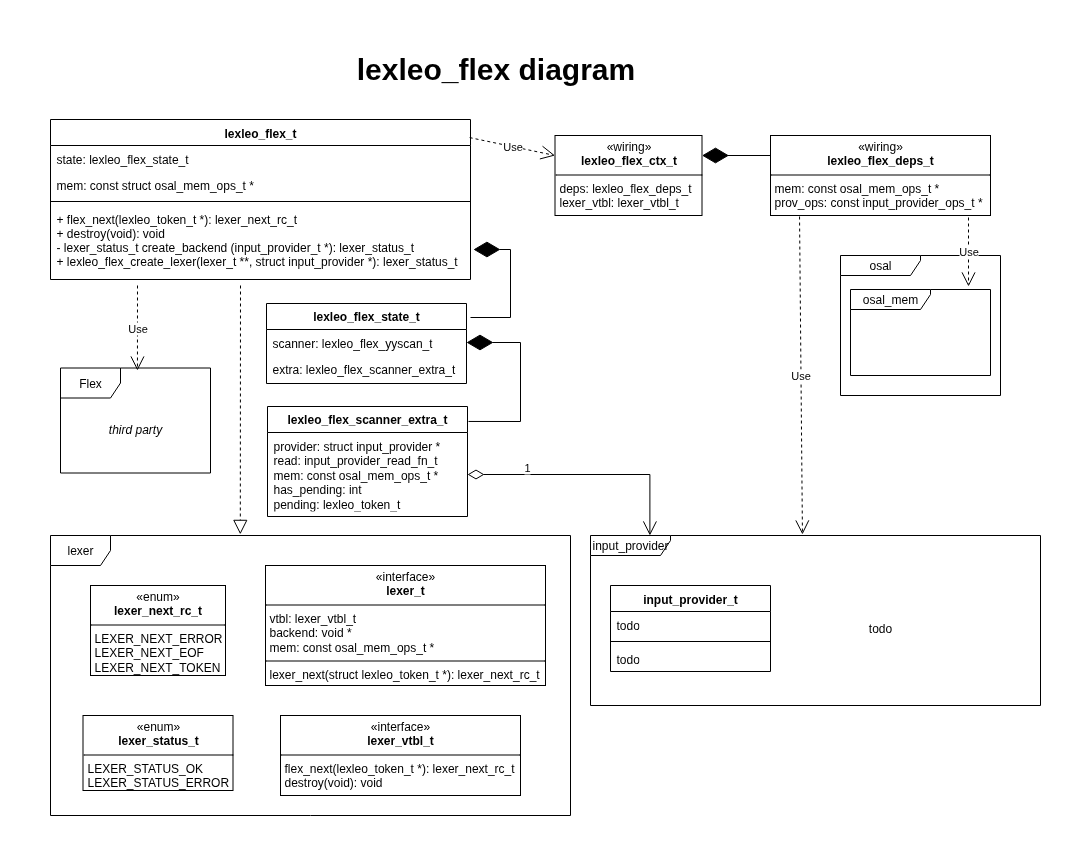

The diagram above was exported from draw.io. Its source (the exported page's mxGraphModel, read from the mxfile embedded in the PNG):
<mxGraphModel dx="1426" dy="912" grid="1" gridSize="10" guides="1" tooltips="1" connect="1" arrows="1" fold="1" page="1" pageScale="1" pageWidth="1169" pageHeight="827" math="0" shadow="0">
  <root>
    <mxCell id="WIyWlLk6GJQsqaUBKTNV-0" />
    <mxCell id="WIyWlLk6GJQsqaUBKTNV-1" parent="WIyWlLk6GJQsqaUBKTNV-0" />
    <mxCell id="zkfFHV4jXpPFQw0GAbJ--0" value="lexleo_flex_t" style="swimlane;fontStyle=1;align=center;verticalAlign=top;childLayout=stackLayout;horizontal=1;startSize=26;horizontalStack=0;resizeParent=1;resizeLast=0;collapsible=1;marginBottom=0;rounded=0;shadow=0;strokeWidth=1;" parent="WIyWlLk6GJQsqaUBKTNV-1" vertex="1">
      <mxGeometry x="140" y="104" width="420" height="160" as="geometry">
        <mxRectangle x="230" y="140" width="160" height="26" as="alternateBounds" />
      </mxGeometry>
    </mxCell>
    <mxCell id="zkfFHV4jXpPFQw0GAbJ--1" value="state: lexleo_flex_state_t" style="text;align=left;verticalAlign=top;spacingLeft=4;spacingRight=4;overflow=hidden;rotatable=0;points=[[0,0.5],[1,0.5]];portConstraint=eastwest;" parent="zkfFHV4jXpPFQw0GAbJ--0" vertex="1">
      <mxGeometry y="26" width="420" height="26" as="geometry" />
    </mxCell>
    <mxCell id="zkfFHV4jXpPFQw0GAbJ--2" value="mem: const struct osal_mem_ops_t *" style="text;align=left;verticalAlign=top;spacingLeft=4;spacingRight=4;overflow=hidden;rotatable=0;points=[[0,0.5],[1,0.5]];portConstraint=eastwest;rounded=0;shadow=0;html=0;" parent="zkfFHV4jXpPFQw0GAbJ--0" vertex="1">
      <mxGeometry y="52" width="420" height="26" as="geometry" />
    </mxCell>
    <mxCell id="zkfFHV4jXpPFQw0GAbJ--4" value="" style="line;html=1;strokeWidth=1;align=left;verticalAlign=middle;spacingTop=-1;spacingLeft=3;spacingRight=3;rotatable=0;labelPosition=right;points=[];portConstraint=eastwest;" parent="zkfFHV4jXpPFQw0GAbJ--0" vertex="1">
      <mxGeometry y="78" width="420" height="8" as="geometry" />
    </mxCell>
    <mxCell id="zkfFHV4jXpPFQw0GAbJ--5" value="+ flex_next(lexleo_token_t *): lexer_next_rc_t&#10;+ destroy(void): void&#10;- lexer_status_t create_backend (input_provider_t *): lexer_status_t&#10;+ lexleo_flex_create_lexer(lexer_t **, struct input_provider *): lexer_status_t" style="text;align=left;verticalAlign=top;spacingLeft=4;spacingRight=4;overflow=hidden;rotatable=0;points=[[0,0.5],[1,0.5]];portConstraint=eastwest;" parent="zkfFHV4jXpPFQw0GAbJ--0" vertex="1">
      <mxGeometry y="86" width="420" height="64" as="geometry" />
    </mxCell>
    <mxCell id="YkJ8FM7327tCLw-i4pU_-4" value="Use" style="endArrow=open;endSize=12;dashed=1;html=1;rounded=0;exitX=0.998;exitY=0.113;exitDx=0;exitDy=0;exitPerimeter=0;entryX=0;entryY=0.25;entryDx=0;entryDy=0;" edge="1" parent="WIyWlLk6GJQsqaUBKTNV-1" source="zkfFHV4jXpPFQw0GAbJ--0" target="YkJ8FM7327tCLw-i4pU_-6">
      <mxGeometry width="160" relative="1" as="geometry">
        <mxPoint x="330" y="430" as="sourcePoint" />
        <mxPoint x="610" y="160" as="targetPoint" />
      </mxGeometry>
    </mxCell>
    <mxCell id="YkJ8FM7327tCLw-i4pU_-6" value="&lt;p style=&quot;margin:0px;margin-top:4px;text-align:center;&quot;&gt;«wiring»&lt;br&gt;&lt;span style=&quot;font-weight: 700;&quot;&gt;lexleo_flex_ctx_t&lt;/span&gt;&lt;/p&gt;&lt;hr size=&quot;1&quot; style=&quot;border-style:solid;&quot;&gt;&lt;p style=&quot;margin:0px;margin-left:4px;&quot;&gt;deps: lexleo_flex_deps_t&lt;/p&gt;&lt;p style=&quot;margin:0px;margin-left:4px;&quot;&gt;lexer_vtbl: lexer_vtbl_t&lt;br&gt;&lt;/p&gt;" style="verticalAlign=top;align=left;overflow=fill;html=1;whiteSpace=wrap;" vertex="1" parent="WIyWlLk6GJQsqaUBKTNV-1">
      <mxGeometry x="644.5" y="120" width="147" height="80" as="geometry" />
    </mxCell>
    <mxCell id="YkJ8FM7327tCLw-i4pU_-7" value="input_provider_t" style="swimlane;fontStyle=1;align=center;verticalAlign=top;childLayout=stackLayout;horizontal=1;startSize=26;horizontalStack=0;resizeParent=1;resizeParentMax=0;resizeLast=0;collapsible=1;marginBottom=0;whiteSpace=wrap;html=1;" vertex="1" parent="WIyWlLk6GJQsqaUBKTNV-1">
      <mxGeometry x="700" y="570" width="160" height="86" as="geometry" />
    </mxCell>
    <mxCell id="YkJ8FM7327tCLw-i4pU_-8" value="todo" style="text;strokeColor=none;fillColor=none;align=left;verticalAlign=top;spacingLeft=4;spacingRight=4;overflow=hidden;rotatable=0;points=[[0,0.5],[1,0.5]];portConstraint=eastwest;whiteSpace=wrap;html=1;" vertex="1" parent="YkJ8FM7327tCLw-i4pU_-7">
      <mxGeometry y="26" width="160" height="26" as="geometry" />
    </mxCell>
    <mxCell id="YkJ8FM7327tCLw-i4pU_-9" value="" style="line;strokeWidth=1;fillColor=none;align=left;verticalAlign=middle;spacingTop=-1;spacingLeft=3;spacingRight=3;rotatable=0;labelPosition=right;points=[];portConstraint=eastwest;strokeColor=inherit;" vertex="1" parent="YkJ8FM7327tCLw-i4pU_-7">
      <mxGeometry y="52" width="160" height="8" as="geometry" />
    </mxCell>
    <mxCell id="YkJ8FM7327tCLw-i4pU_-10" value="todo" style="text;strokeColor=none;fillColor=none;align=left;verticalAlign=top;spacingLeft=4;spacingRight=4;overflow=hidden;rotatable=0;points=[[0,0.5],[1,0.5]];portConstraint=eastwest;whiteSpace=wrap;html=1;" vertex="1" parent="YkJ8FM7327tCLw-i4pU_-7">
      <mxGeometry y="60" width="160" height="26" as="geometry" />
    </mxCell>
    <mxCell id="YkJ8FM7327tCLw-i4pU_-11" value="&lt;font style=&quot;font-size: 30px;&quot;&gt;lexleo_flex diagram&lt;/font&gt;" style="text;align=center;fontStyle=1;verticalAlign=middle;spacingLeft=3;spacingRight=3;strokeColor=none;rotatable=0;points=[[0,0.5],[1,0.5]];portConstraint=eastwest;html=1;" vertex="1" parent="WIyWlLk6GJQsqaUBKTNV-1">
      <mxGeometry x="300" y="40" width="570" height="26" as="geometry" />
    </mxCell>
    <mxCell id="YkJ8FM7327tCLw-i4pU_-12" value="1" style="endArrow=open;html=1;endSize=12;startArrow=diamondThin;startSize=14;startFill=0;align=left;verticalAlign=bottom;rounded=0;entryX=0.132;entryY=0;entryDx=0;entryDy=0;entryPerimeter=0;exitX=1;exitY=0.5;exitDx=0;exitDy=0;edgeStyle=orthogonalEdgeStyle;" edge="1" parent="WIyWlLk6GJQsqaUBKTNV-1" source="YkJ8FM7327tCLw-i4pU_-20" target="YkJ8FM7327tCLw-i4pU_-24">
      <mxGeometry x="-0.5521" y="-2" relative="1" as="geometry">
        <mxPoint x="630" y="360" as="sourcePoint" />
        <mxPoint x="370" y="370" as="targetPoint" />
        <mxPoint as="offset" />
      </mxGeometry>
    </mxCell>
    <mxCell id="YkJ8FM7327tCLw-i4pU_-13" value="&lt;b&gt;lexleo_flex_state_t&lt;/b&gt;" style="swimlane;fontStyle=0;childLayout=stackLayout;horizontal=1;startSize=26;fillColor=none;horizontalStack=0;resizeParent=1;resizeParentMax=0;resizeLast=0;collapsible=1;marginBottom=0;whiteSpace=wrap;html=1;" vertex="1" parent="WIyWlLk6GJQsqaUBKTNV-1">
      <mxGeometry x="356" y="288" width="200" height="80" as="geometry" />
    </mxCell>
    <mxCell id="YkJ8FM7327tCLw-i4pU_-14" value="scanner: lexleo_flex_yyscan_t&lt;div&gt;&lt;br&gt;&lt;/div&gt;" style="text;strokeColor=none;fillColor=none;align=left;verticalAlign=top;spacingLeft=4;spacingRight=4;overflow=hidden;rotatable=0;points=[[0,0.5],[1,0.5]];portConstraint=eastwest;whiteSpace=wrap;html=1;" vertex="1" parent="YkJ8FM7327tCLw-i4pU_-13">
      <mxGeometry y="26" width="200" height="26" as="geometry" />
    </mxCell>
    <mxCell id="YkJ8FM7327tCLw-i4pU_-15" value="extra: lexleo_flex_scanner_extra_t&lt;div&gt;&lt;br&gt;&lt;/div&gt;" style="text;strokeColor=none;fillColor=none;align=left;verticalAlign=top;spacingLeft=4;spacingRight=4;overflow=hidden;rotatable=0;points=[[0,0.5],[1,0.5]];portConstraint=eastwest;whiteSpace=wrap;html=1;" vertex="1" parent="YkJ8FM7327tCLw-i4pU_-13">
      <mxGeometry y="52" width="200" height="28" as="geometry" />
    </mxCell>
    <mxCell id="YkJ8FM7327tCLw-i4pU_-17" value="" style="endArrow=diamondThin;endFill=1;endSize=24;html=1;rounded=0;edgeStyle=orthogonalEdgeStyle;entryX=1.007;entryY=0.688;entryDx=0;entryDy=0;entryPerimeter=0;" edge="1" parent="WIyWlLk6GJQsqaUBKTNV-1" target="zkfFHV4jXpPFQw0GAbJ--5">
      <mxGeometry width="160" relative="1" as="geometry">
        <mxPoint x="560" y="302" as="sourcePoint" />
        <mxPoint x="510" y="280" as="targetPoint" />
        <Array as="points">
          <mxPoint x="600" y="302" />
          <mxPoint x="600" y="234" />
        </Array>
      </mxGeometry>
    </mxCell>
    <mxCell id="YkJ8FM7327tCLw-i4pU_-19" value="&lt;b&gt;lexleo_flex_scanner_extra_t&lt;/b&gt;" style="swimlane;fontStyle=0;childLayout=stackLayout;horizontal=1;startSize=26;fillColor=none;horizontalStack=0;resizeParent=1;resizeParentMax=0;resizeLast=0;collapsible=1;marginBottom=0;whiteSpace=wrap;html=1;" vertex="1" parent="WIyWlLk6GJQsqaUBKTNV-1">
      <mxGeometry x="357" y="391" width="200" height="110" as="geometry">
        <mxRectangle x="595" y="480" width="200" height="30" as="alternateBounds" />
      </mxGeometry>
    </mxCell>
    <mxCell id="YkJ8FM7327tCLw-i4pU_-20" value="&lt;div&gt;provider: struct input_provider *&lt;/div&gt;&lt;div&gt;read: input_provider_read_fn_t&lt;/div&gt;&lt;div&gt;mem: const osal_mem_ops_t *&amp;nbsp;&lt;/div&gt;&lt;div&gt;has_pending: int&lt;/div&gt;&lt;div&gt;pending: lexleo_token_t&lt;/div&gt;" style="text;strokeColor=none;fillColor=none;align=left;verticalAlign=top;spacingLeft=4;spacingRight=4;overflow=hidden;rotatable=0;points=[[0,0.5],[1,0.5]];portConstraint=eastwest;whiteSpace=wrap;html=1;" vertex="1" parent="YkJ8FM7327tCLw-i4pU_-19">
      <mxGeometry y="26" width="200" height="84" as="geometry" />
    </mxCell>
    <mxCell id="YkJ8FM7327tCLw-i4pU_-22" value="" style="endArrow=diamondThin;endFill=1;endSize=24;html=1;rounded=0;exitX=1.005;exitY=0.136;exitDx=0;exitDy=0;exitPerimeter=0;edgeStyle=orthogonalEdgeStyle;entryX=1;entryY=0.5;entryDx=0;entryDy=0;" edge="1" parent="WIyWlLk6GJQsqaUBKTNV-1" source="YkJ8FM7327tCLw-i4pU_-19" target="YkJ8FM7327tCLw-i4pU_-14">
      <mxGeometry width="160" relative="1" as="geometry">
        <mxPoint x="330" y="430" as="sourcePoint" />
        <mxPoint x="780" y="320" as="targetPoint" />
        <Array as="points">
          <mxPoint x="610" y="406" />
          <mxPoint x="610" y="327" />
        </Array>
      </mxGeometry>
    </mxCell>
    <mxCell id="YkJ8FM7327tCLw-i4pU_-23" value="lexer" style="shape=umlFrame;whiteSpace=wrap;html=1;pointerEvents=0;" vertex="1" parent="WIyWlLk6GJQsqaUBKTNV-1">
      <mxGeometry x="140" y="520" width="520" height="280" as="geometry" />
    </mxCell>
    <mxCell id="YkJ8FM7327tCLw-i4pU_-24" value="input_provider" style="shape=umlFrame;whiteSpace=wrap;html=1;pointerEvents=0;width=80;height=20;" vertex="1" parent="WIyWlLk6GJQsqaUBKTNV-1">
      <mxGeometry x="680" y="520" width="450" height="170" as="geometry" />
    </mxCell>
    <mxCell id="YkJ8FM7327tCLw-i4pU_-25" value="&lt;p style=&quot;margin:0px;margin-top:4px;text-align:center;&quot;&gt;«interface»&lt;br&gt;&lt;b&gt;lexer_t&lt;/b&gt;&lt;/p&gt;&lt;hr size=&quot;1&quot; style=&quot;border-style:solid;&quot;&gt;&lt;p style=&quot;margin:0px;margin-left:4px;&quot;&gt;vtbl: lexer_vtbl_t&lt;/p&gt;&lt;p style=&quot;margin:0px;margin-left:4px;&quot;&gt;backend: void *&lt;/p&gt;&lt;p style=&quot;margin:0px;margin-left:4px;&quot;&gt;mem: const osal_mem_ops_t *&lt;/p&gt;&lt;hr size=&quot;1&quot; style=&quot;border-style:solid;&quot;&gt;&lt;p style=&quot;margin:0px;margin-left:4px;&quot;&gt;lexer_next(struct lexleo_token_t *): lexer_next_rc_t&amp;nbsp;&lt;/p&gt;" style="verticalAlign=top;align=left;overflow=fill;html=1;whiteSpace=wrap;" vertex="1" parent="WIyWlLk6GJQsqaUBKTNV-1">
      <mxGeometry x="355" y="550" width="280" height="120" as="geometry" />
    </mxCell>
    <mxCell id="YkJ8FM7327tCLw-i4pU_-26" value="&lt;p style=&quot;margin:0px;margin-top:4px;text-align:center;&quot;&gt;«enum»&lt;br&gt;&lt;b&gt;lexer_next_rc_t&lt;/b&gt;&lt;/p&gt;&lt;hr size=&quot;1&quot; style=&quot;border-style:solid;&quot;&gt;&lt;p style=&quot;margin:0px;margin-left:4px;&quot;&gt;LEXER_NEXT_ERROR&lt;/p&gt;&lt;p style=&quot;margin:0px;margin-left:4px;&quot;&gt;LEXER_NEXT_EOF&lt;/p&gt;&lt;p style=&quot;margin:0px;margin-left:4px;&quot;&gt;LEXER_NEXT_TOKEN&lt;/p&gt;" style="verticalAlign=top;align=left;overflow=fill;html=1;whiteSpace=wrap;" vertex="1" parent="WIyWlLk6GJQsqaUBKTNV-1">
      <mxGeometry x="180" y="570" width="135" height="90" as="geometry" />
    </mxCell>
    <mxCell id="YkJ8FM7327tCLw-i4pU_-27" value="" style="endArrow=block;dashed=1;endFill=0;endSize=12;html=1;rounded=0;entryX=0.365;entryY=-0.004;entryDx=0;entryDy=0;entryPerimeter=0;" edge="1" parent="WIyWlLk6GJQsqaUBKTNV-1" target="YkJ8FM7327tCLw-i4pU_-23">
      <mxGeometry width="160" relative="1" as="geometry">
        <mxPoint x="330" y="270" as="sourcePoint" />
        <mxPoint x="331.20000000000005" y="510" as="targetPoint" />
      </mxGeometry>
    </mxCell>
    <mxCell id="YkJ8FM7327tCLw-i4pU_-28" value="&lt;p style=&quot;margin:0px;margin-top:4px;text-align:center;&quot;&gt;«wiring»&lt;br&gt;&lt;b&gt;lexleo_flex_deps_t&lt;/b&gt;&lt;/p&gt;&lt;hr size=&quot;1&quot; style=&quot;border-style:solid;&quot;&gt;&lt;p style=&quot;margin:0px;margin-left:4px;&quot;&gt;mem: const osal_mem_ops_t *&lt;/p&gt;&lt;p style=&quot;margin:0px;margin-left:4px;&quot;&gt;prov_ops: const input_provider_ops_t *&lt;/p&gt;" style="verticalAlign=top;align=left;overflow=fill;html=1;whiteSpace=wrap;" vertex="1" parent="WIyWlLk6GJQsqaUBKTNV-1">
      <mxGeometry x="860" y="120" width="220" height="80" as="geometry" />
    </mxCell>
    <mxCell id="YkJ8FM7327tCLw-i4pU_-29" value="" style="endArrow=diamondThin;endFill=1;endSize=24;html=1;rounded=0;entryX=1;entryY=0.25;entryDx=0;entryDy=0;exitX=0;exitY=0.25;exitDx=0;exitDy=0;" edge="1" parent="WIyWlLk6GJQsqaUBKTNV-1" source="YkJ8FM7327tCLw-i4pU_-28" target="YkJ8FM7327tCLw-i4pU_-6">
      <mxGeometry width="160" relative="1" as="geometry">
        <mxPoint x="490" y="430" as="sourcePoint" />
        <mxPoint x="650" y="430" as="targetPoint" />
      </mxGeometry>
    </mxCell>
    <mxCell id="YkJ8FM7327tCLw-i4pU_-30" value="&lt;p style=&quot;margin:0px;margin-top:4px;text-align:center;&quot;&gt;«interface»&lt;br&gt;&lt;b&gt;lexer_vtbl_t&lt;/b&gt;&lt;/p&gt;&lt;hr size=&quot;1&quot; style=&quot;border-style:solid;&quot;&gt;&lt;p style=&quot;margin:0px;margin-left:4px;&quot;&gt;&lt;span style=&quot;text-wrap-mode: nowrap;&quot;&gt;flex_next(lexleo_token_t *): lexer_next_rc_t&lt;/span&gt;&lt;br style=&quot;padding: 0px; margin: 0px; text-wrap-mode: nowrap;&quot;&gt;&lt;span style=&quot;text-wrap-mode: nowrap;&quot;&gt;destroy(void): void&lt;/span&gt;&lt;/p&gt;" style="verticalAlign=top;align=left;overflow=fill;html=1;whiteSpace=wrap;" vertex="1" parent="WIyWlLk6GJQsqaUBKTNV-1">
      <mxGeometry x="370" y="700" width="240" height="80" as="geometry" />
    </mxCell>
    <mxCell id="YkJ8FM7327tCLw-i4pU_-32" value="&lt;p style=&quot;margin:0px;margin-top:4px;text-align:center;&quot;&gt;«enum»&lt;br&gt;&lt;b&gt;lexer_status_t&lt;/b&gt;&lt;/p&gt;&lt;hr size=&quot;1&quot; style=&quot;border-style:solid;&quot;&gt;&lt;p style=&quot;margin:0px;margin-left:4px;&quot;&gt;LEXER_STATUS_OK&lt;/p&gt;&lt;p style=&quot;margin:0px;margin-left:4px;&quot;&gt;LEXER_STATUS_ERROR&lt;/p&gt;" style="verticalAlign=top;align=left;overflow=fill;html=1;whiteSpace=wrap;" vertex="1" parent="WIyWlLk6GJQsqaUBKTNV-1">
      <mxGeometry x="172.5" y="700" width="150" height="75" as="geometry" />
    </mxCell>
    <mxCell id="YkJ8FM7327tCLw-i4pU_-33" value="Flex" style="shape=umlFrame;whiteSpace=wrap;html=1;pointerEvents=0;" vertex="1" parent="WIyWlLk6GJQsqaUBKTNV-1">
      <mxGeometry x="150" y="352.5" width="150" height="105" as="geometry" />
    </mxCell>
    <mxCell id="YkJ8FM7327tCLw-i4pU_-34" value="&lt;i&gt;third party&lt;/i&gt;" style="text;html=1;align=center;verticalAlign=middle;whiteSpace=wrap;rounded=0;" vertex="1" parent="WIyWlLk6GJQsqaUBKTNV-1">
      <mxGeometry x="195" y="399" width="60" height="30" as="geometry" />
    </mxCell>
    <mxCell id="YkJ8FM7327tCLw-i4pU_-35" value="Use" style="endArrow=open;endSize=12;dashed=1;html=1;rounded=0;entryX=0.513;entryY=0.024;entryDx=0;entryDy=0;entryPerimeter=0;" edge="1" parent="WIyWlLk6GJQsqaUBKTNV-1" target="YkJ8FM7327tCLw-i4pU_-33">
      <mxGeometry width="160" relative="1" as="geometry">
        <mxPoint x="227" y="270" as="sourcePoint" />
        <mxPoint x="650" y="430" as="targetPoint" />
      </mxGeometry>
    </mxCell>
    <mxCell id="YkJ8FM7327tCLw-i4pU_-36" value="osal_mem" style="shape=umlFrame;whiteSpace=wrap;html=1;pointerEvents=0;width=80;height=20;" vertex="1" parent="WIyWlLk6GJQsqaUBKTNV-1">
      <mxGeometry x="940" y="274" width="140" height="86" as="geometry" />
    </mxCell>
    <mxCell id="YkJ8FM7327tCLw-i4pU_-37" value="osal" style="shape=umlFrame;whiteSpace=wrap;html=1;pointerEvents=0;width=80;height=20;" vertex="1" parent="WIyWlLk6GJQsqaUBKTNV-1">
      <mxGeometry x="930" y="240" width="160" height="140" as="geometry" />
    </mxCell>
    <mxCell id="YkJ8FM7327tCLw-i4pU_-38" value="Use" style="endArrow=open;endSize=12;dashed=1;html=1;rounded=0;exitX=0.9;exitY=1.025;exitDx=0;exitDy=0;exitPerimeter=0;entryX=0.843;entryY=-0.035;entryDx=0;entryDy=0;entryPerimeter=0;" edge="1" parent="WIyWlLk6GJQsqaUBKTNV-1" source="YkJ8FM7327tCLw-i4pU_-28" target="YkJ8FM7327tCLw-i4pU_-36">
      <mxGeometry width="160" relative="1" as="geometry">
        <mxPoint x="610" y="130" as="sourcePoint" />
        <mxPoint x="696" y="148" as="targetPoint" />
      </mxGeometry>
    </mxCell>
    <mxCell id="YkJ8FM7327tCLw-i4pU_-39" value="Use" style="endArrow=open;endSize=12;dashed=1;html=1;rounded=0;exitX=0.132;exitY=1.013;exitDx=0;exitDy=0;exitPerimeter=0;entryX=0.471;entryY=-0.006;entryDx=0;entryDy=0;entryPerimeter=0;" edge="1" parent="WIyWlLk6GJQsqaUBKTNV-1" source="YkJ8FM7327tCLw-i4pU_-28" target="YkJ8FM7327tCLw-i4pU_-24">
      <mxGeometry width="160" relative="1" as="geometry">
        <mxPoint x="840" y="470" as="sourcePoint" />
        <mxPoint x="1040" y="460" as="targetPoint" />
      </mxGeometry>
    </mxCell>
    <mxCell id="YkJ8FM7327tCLw-i4pU_-40" value="todo" style="text;html=1;align=center;verticalAlign=middle;whiteSpace=wrap;rounded=0;" vertex="1" parent="WIyWlLk6GJQsqaUBKTNV-1">
      <mxGeometry x="940" y="598" width="60" height="30" as="geometry" />
    </mxCell>
  </root>
</mxGraphModel>